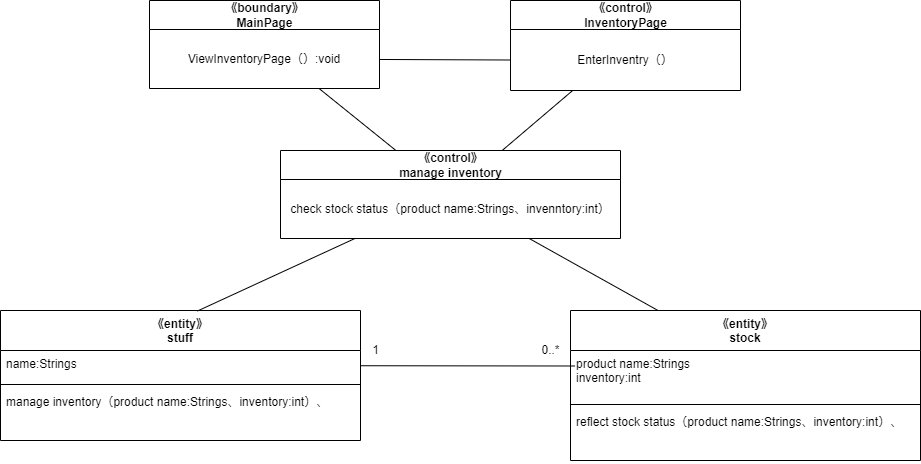

The diagram above was exported from draw.io. Its source (the exported page's mxGraphModel, read from the mxfile embedded in the PNG):
<mxGraphModel dx="1671" dy="1785" grid="1" gridSize="10" guides="1" tooltips="1" connect="1" arrows="1" fold="1" page="1" pageScale="1" pageWidth="827" pageHeight="1169" math="0" shadow="0">
  <root>
    <mxCell id="0" />
    <mxCell id="1" parent="0" />
    <mxCell id="2" value="《entity》&#10;stuff" style="swimlane;fontStyle=1;align=center;verticalAlign=top;childLayout=stackLayout;horizontal=1;startSize=40;horizontalStack=0;resizeParent=1;resizeParentMax=0;resizeLast=0;collapsible=1;marginBottom=0;" parent="1" vertex="1">
      <mxGeometry x="-180" y="130" width="360" height="130" as="geometry" />
    </mxCell>
    <mxCell id="3" value="name:Strings" style="text;strokeColor=none;fillColor=none;align=left;verticalAlign=top;spacingLeft=4;spacingRight=4;overflow=hidden;rotatable=0;points=[[0,0.5],[1,0.5]];portConstraint=eastwest;" parent="2" vertex="1">
      <mxGeometry y="40" width="360" height="30" as="geometry" />
    </mxCell>
    <mxCell id="4" value="" style="line;strokeWidth=1;fillColor=none;align=left;verticalAlign=middle;spacingTop=-1;spacingLeft=3;spacingRight=3;rotatable=0;labelPosition=right;points=[];portConstraint=eastwest;strokeColor=inherit;" parent="2" vertex="1">
      <mxGeometry y="70" width="360" height="8" as="geometry" />
    </mxCell>
    <mxCell id="5" value="manage inventory（product name:Strings、inventory:int）、" style="text;strokeColor=none;fillColor=none;align=left;verticalAlign=top;spacingLeft=4;spacingRight=4;overflow=hidden;rotatable=0;points=[[0,0.5],[1,0.5]];portConstraint=eastwest;" parent="2" vertex="1">
      <mxGeometry y="78" width="360" height="52" as="geometry" />
    </mxCell>
    <mxCell id="6" value="《entity》&#10;stock" style="swimlane;fontStyle=1;align=center;verticalAlign=top;childLayout=stackLayout;horizontal=1;startSize=40;horizontalStack=0;resizeParent=1;resizeParentMax=0;resizeLast=0;collapsible=1;marginBottom=0;" parent="1" vertex="1">
      <mxGeometry x="390" y="130" width="350" height="150" as="geometry" />
    </mxCell>
    <mxCell id="7" value="product name:Strings&#10;inventory:int" style="text;strokeColor=none;fillColor=none;align=left;verticalAlign=top;spacingLeft=4;spacingRight=4;overflow=hidden;rotatable=0;points=[[0,0.5],[1,0.5]];portConstraint=eastwest;" parent="6" vertex="1">
      <mxGeometry y="40" width="350" height="50" as="geometry" />
    </mxCell>
    <mxCell id="8" value="" style="line;strokeWidth=1;fillColor=none;align=left;verticalAlign=middle;spacingTop=-1;spacingLeft=3;spacingRight=3;rotatable=0;labelPosition=right;points=[];portConstraint=eastwest;strokeColor=inherit;" parent="6" vertex="1">
      <mxGeometry y="90" width="350" height="8" as="geometry" />
    </mxCell>
    <mxCell id="9" value="reflect stock status（product name:Strings、inventory:int）、" style="text;strokeColor=none;fillColor=none;align=left;verticalAlign=top;spacingLeft=4;spacingRight=4;overflow=hidden;rotatable=0;points=[[0,0.5],[1,0.5]];portConstraint=eastwest;" parent="6" vertex="1">
      <mxGeometry y="98" width="350" height="52" as="geometry" />
    </mxCell>
    <mxCell id="10" style="edgeStyle=none;html=1;entryX=0.013;entryY=0.31;entryDx=0;entryDy=0;entryPerimeter=0;endArrow=none;endFill=0;" parent="1" source="3" target="7" edge="1">
      <mxGeometry relative="1" as="geometry" />
    </mxCell>
    <mxCell id="11" value="1" style="text;html=1;align=center;verticalAlign=middle;resizable=0;points=[];autosize=1;strokeColor=none;fillColor=none;" parent="1" vertex="1">
      <mxGeometry x="180" y="155" width="30" height="30" as="geometry" />
    </mxCell>
    <mxCell id="12" value="0..*" style="text;html=1;align=center;verticalAlign=middle;resizable=0;points=[];autosize=1;strokeColor=none;fillColor=none;" parent="1" vertex="1">
      <mxGeometry x="350" y="155" width="40" height="30" as="geometry" />
    </mxCell>
    <mxCell id="22" style="edgeStyle=none;html=1;entryX=0.547;entryY=0.004;entryDx=0;entryDy=0;entryPerimeter=0;endArrow=none;endFill=0;" parent="1" source="13" target="2" edge="1">
      <mxGeometry relative="1" as="geometry" />
    </mxCell>
    <mxCell id="23" style="edgeStyle=none;html=1;entryX=0.25;entryY=0;entryDx=0;entryDy=0;endArrow=none;endFill=0;" parent="1" source="13" target="6" edge="1">
      <mxGeometry relative="1" as="geometry" />
    </mxCell>
    <mxCell id="13" value="《control》&lt;br&gt;manage inventory" style="swimlane;fontStyle=1;align=center;verticalAlign=middle;childLayout=stackLayout;horizontal=1;startSize=29;horizontalStack=0;resizeParent=1;resizeParentMax=0;resizeLast=0;collapsible=0;marginBottom=0;html=1;" parent="1" vertex="1">
      <mxGeometry x="100" y="-30" width="340" height="88" as="geometry" />
    </mxCell>
    <mxCell id="14" value="check stock status（product name:Strings、invenntory:int）" style="text;html=1;strokeColor=none;fillColor=none;align=center;verticalAlign=middle;spacingLeft=4;spacingRight=4;overflow=hidden;rotatable=0;points=[[0,0.5],[1,0.5]];portConstraint=eastwest;" parent="13" vertex="1">
      <mxGeometry y="29" width="340" height="59" as="geometry" />
    </mxCell>
    <mxCell id="20" style="edgeStyle=none;html=1;endArrow=none;endFill=0;" parent="1" source="16" target="13" edge="1">
      <mxGeometry relative="1" as="geometry" />
    </mxCell>
    <mxCell id="16" value="《boundary》&lt;br&gt;MainPage" style="swimlane;fontStyle=1;align=center;verticalAlign=middle;childLayout=stackLayout;horizontal=1;startSize=29;horizontalStack=0;resizeParent=1;resizeParentMax=0;resizeLast=0;collapsible=0;marginBottom=0;html=1;" parent="1" vertex="1">
      <mxGeometry x="-31" y="-180" width="230" height="88" as="geometry" />
    </mxCell>
    <mxCell id="17" value="ViewInventoryPage（）:void" style="text;html=1;strokeColor=none;fillColor=none;align=center;verticalAlign=middle;spacingLeft=4;spacingRight=4;overflow=hidden;rotatable=0;points=[[0,0.5],[1,0.5]];portConstraint=eastwest;" parent="16" vertex="1">
      <mxGeometry y="29" width="230" height="59" as="geometry" />
    </mxCell>
    <mxCell id="21" style="edgeStyle=none;html=1;endArrow=none;endFill=0;" parent="1" source="18" target="13" edge="1">
      <mxGeometry relative="1" as="geometry" />
    </mxCell>
    <mxCell id="18" value="《control》&lt;br&gt;InventoryPage" style="swimlane;fontStyle=1;align=center;verticalAlign=middle;childLayout=stackLayout;horizontal=1;startSize=29;horizontalStack=0;resizeParent=1;resizeParentMax=0;resizeLast=0;collapsible=0;marginBottom=0;html=1;" parent="1" vertex="1">
      <mxGeometry x="330" y="-180" width="230" height="90" as="geometry" />
    </mxCell>
    <mxCell id="19" value="EnterInventry（）" style="text;html=1;strokeColor=none;fillColor=none;align=center;verticalAlign=middle;spacingLeft=4;spacingRight=4;overflow=hidden;rotatable=0;points=[[0,0.5],[1,0.5]];portConstraint=eastwest;" parent="18" vertex="1">
      <mxGeometry y="29" width="230" height="61" as="geometry" />
    </mxCell>
    <mxCell id="24" style="edgeStyle=none;html=1;entryX=0;entryY=0.5;entryDx=0;entryDy=0;endArrow=none;endFill=0;" parent="1" source="17" target="19" edge="1">
      <mxGeometry relative="1" as="geometry" />
    </mxCell>
  </root>
</mxGraphModel>